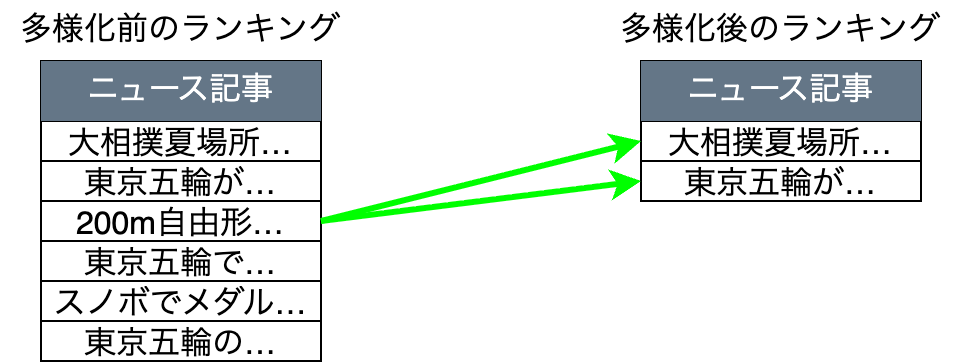

The diagram above was exported from draw.io. Its source (the exported page's mxGraphModel, read from the mxfile embedded in the PNG):
<mxGraphModel dx="307" dy="917" grid="1" gridSize="10" guides="1" tooltips="1" connect="1" arrows="1" fold="1" page="1" pageScale="1" pageWidth="827" pageHeight="1169" math="0" shadow="0">
  <root>
    <mxCell id="0" />
    <mxCell id="1" parent="0" />
    <mxCell id="2" value="" style="shape=table;startSize=0;container=1;collapsible=0;childLayout=tableLayout;fontSize=16;" parent="1" vertex="1">
      <mxGeometry x="40" y="90" width="140" height="150" as="geometry" />
    </mxCell>
    <mxCell id="19" style="shape=tableRow;horizontal=0;startSize=0;swimlaneHead=0;swimlaneBody=0;strokeColor=inherit;top=0;left=0;bottom=0;right=0;collapsible=0;dropTarget=0;fillColor=none;points=[[0,0.5],[1,0.5]];portConstraint=eastwest;fontSize=16;" parent="2" vertex="1">
      <mxGeometry width="140" height="30" as="geometry" />
    </mxCell>
    <mxCell id="20" value="ニュース記事" style="shape=partialRectangle;html=1;whiteSpace=wrap;connectable=0;strokeColor=#314354;overflow=hidden;fillColor=#647687;top=0;left=0;bottom=0;right=0;pointerEvents=1;fontSize=16;fontColor=#ffffff;" parent="19" vertex="1">
      <mxGeometry width="140" height="30" as="geometry">
        <mxRectangle width="140" height="30" as="alternateBounds" />
      </mxGeometry>
    </mxCell>
    <mxCell id="15" style="shape=tableRow;horizontal=0;startSize=0;swimlaneHead=0;swimlaneBody=0;strokeColor=inherit;top=0;left=0;bottom=0;right=0;collapsible=0;dropTarget=0;fillColor=none;points=[[0,0.5],[1,0.5]];portConstraint=eastwest;fontSize=16;" parent="2" vertex="1">
      <mxGeometry y="30" width="140" height="20" as="geometry" />
    </mxCell>
    <mxCell id="16" value="大相撲夏場所…" style="shape=partialRectangle;html=1;whiteSpace=wrap;connectable=0;strokeColor=inherit;overflow=hidden;fillColor=none;top=0;left=0;bottom=0;right=0;pointerEvents=1;fontSize=16;" parent="15" vertex="1">
      <mxGeometry width="140" height="20" as="geometry">
        <mxRectangle width="140" height="20" as="alternateBounds" />
      </mxGeometry>
    </mxCell>
    <mxCell id="3" value="" style="shape=tableRow;horizontal=0;startSize=0;swimlaneHead=0;swimlaneBody=0;strokeColor=inherit;top=0;left=0;bottom=0;right=0;collapsible=0;dropTarget=0;fillColor=none;points=[[0,0.5],[1,0.5]];portConstraint=eastwest;fontSize=16;" parent="2" vertex="1">
      <mxGeometry y="50" width="140" height="20" as="geometry" />
    </mxCell>
    <mxCell id="4" value="東京五輪が…" style="shape=partialRectangle;html=1;whiteSpace=wrap;connectable=0;strokeColor=inherit;overflow=hidden;fillColor=none;top=0;left=0;bottom=0;right=0;pointerEvents=1;fontSize=16;" parent="3" vertex="1">
      <mxGeometry width="140" height="20" as="geometry">
        <mxRectangle width="140" height="20" as="alternateBounds" />
      </mxGeometry>
    </mxCell>
    <mxCell id="7" value="" style="shape=tableRow;horizontal=0;startSize=0;swimlaneHead=0;swimlaneBody=0;strokeColor=inherit;top=0;left=0;bottom=0;right=0;collapsible=0;dropTarget=0;fillColor=none;points=[[0,0.5],[1,0.5]];portConstraint=eastwest;fontSize=16;" parent="2" vertex="1">
      <mxGeometry y="70" width="140" height="20" as="geometry" />
    </mxCell>
    <mxCell id="8" value="200m自由形…" style="shape=partialRectangle;html=1;whiteSpace=wrap;connectable=0;strokeColor=inherit;overflow=hidden;fillColor=none;top=0;left=0;bottom=0;right=0;pointerEvents=1;fontSize=16;" parent="7" vertex="1">
      <mxGeometry width="140" height="20" as="geometry">
        <mxRectangle width="140" height="20" as="alternateBounds" />
      </mxGeometry>
    </mxCell>
    <mxCell id="17" style="shape=tableRow;horizontal=0;startSize=0;swimlaneHead=0;swimlaneBody=0;strokeColor=inherit;top=0;left=0;bottom=0;right=0;collapsible=0;dropTarget=0;fillColor=none;points=[[0,0.5],[1,0.5]];portConstraint=eastwest;fontSize=16;" parent="2" vertex="1">
      <mxGeometry y="90" width="140" height="20" as="geometry" />
    </mxCell>
    <mxCell id="18" value="東京五輪で…" style="shape=partialRectangle;html=1;whiteSpace=wrap;connectable=0;strokeColor=inherit;overflow=hidden;fillColor=none;top=0;left=0;bottom=0;right=0;pointerEvents=1;fontSize=16;" parent="17" vertex="1">
      <mxGeometry width="140" height="20" as="geometry">
        <mxRectangle width="140" height="20" as="alternateBounds" />
      </mxGeometry>
    </mxCell>
    <mxCell id="21" style="shape=tableRow;horizontal=0;startSize=0;swimlaneHead=0;swimlaneBody=0;strokeColor=inherit;top=0;left=0;bottom=0;right=0;collapsible=0;dropTarget=0;fillColor=none;points=[[0,0.5],[1,0.5]];portConstraint=eastwest;fontSize=16;" parent="2" vertex="1">
      <mxGeometry y="110" width="140" height="20" as="geometry" />
    </mxCell>
    <mxCell id="22" value="スノボでメダル…" style="shape=partialRectangle;html=1;whiteSpace=wrap;connectable=0;strokeColor=inherit;overflow=hidden;fillColor=none;top=0;left=0;bottom=0;right=0;pointerEvents=1;fontSize=16;" parent="21" vertex="1">
      <mxGeometry width="140" height="20" as="geometry">
        <mxRectangle width="140" height="20" as="alternateBounds" />
      </mxGeometry>
    </mxCell>
    <mxCell id="23" style="shape=tableRow;horizontal=0;startSize=0;swimlaneHead=0;swimlaneBody=0;strokeColor=inherit;top=0;left=0;bottom=0;right=0;collapsible=0;dropTarget=0;fillColor=none;points=[[0,0.5],[1,0.5]];portConstraint=eastwest;fontSize=16;" parent="2" vertex="1">
      <mxGeometry y="130" width="140" height="20" as="geometry" />
    </mxCell>
    <mxCell id="24" value="東京五輪の…" style="shape=partialRectangle;html=1;whiteSpace=wrap;connectable=0;strokeColor=inherit;overflow=hidden;fillColor=none;top=0;left=0;bottom=0;right=0;pointerEvents=1;fontSize=16;" parent="23" vertex="1">
      <mxGeometry width="140" height="20" as="geometry">
        <mxRectangle width="140" height="20" as="alternateBounds" />
      </mxGeometry>
    </mxCell>
    <mxCell id="26" value="多様化前のランキング" style="text;html=1;align=center;verticalAlign=middle;whiteSpace=wrap;rounded=0;fontSize=16;" parent="1" vertex="1">
      <mxGeometry x="20" y="60" width="180" height="30" as="geometry" />
    </mxCell>
    <mxCell id="27" value="" style="shape=table;startSize=0;container=1;collapsible=0;childLayout=tableLayout;fontSize=16;" parent="1" vertex="1">
      <mxGeometry x="340" y="90" width="140" height="70" as="geometry" />
    </mxCell>
    <mxCell id="28" style="shape=tableRow;horizontal=0;startSize=0;swimlaneHead=0;swimlaneBody=0;strokeColor=inherit;top=0;left=0;bottom=0;right=0;collapsible=0;dropTarget=0;fillColor=none;points=[[0,0.5],[1,0.5]];portConstraint=eastwest;fontSize=16;" parent="27" vertex="1">
      <mxGeometry width="140" height="30" as="geometry" />
    </mxCell>
    <mxCell id="29" value="ニュース記事" style="shape=partialRectangle;html=1;whiteSpace=wrap;connectable=0;strokeColor=#314354;overflow=hidden;fillColor=#647687;top=0;left=0;bottom=0;right=0;pointerEvents=1;fontSize=16;fontColor=#ffffff;" parent="28" vertex="1">
      <mxGeometry width="140" height="30" as="geometry">
        <mxRectangle width="140" height="30" as="alternateBounds" />
      </mxGeometry>
    </mxCell>
    <mxCell id="30" style="shape=tableRow;horizontal=0;startSize=0;swimlaneHead=0;swimlaneBody=0;strokeColor=inherit;top=0;left=0;bottom=0;right=0;collapsible=0;dropTarget=0;fillColor=none;points=[[0,0.5],[1,0.5]];portConstraint=eastwest;fontSize=16;" parent="27" vertex="1">
      <mxGeometry y="30" width="140" height="20" as="geometry" />
    </mxCell>
    <mxCell id="31" value="大相撲夏場所…" style="shape=partialRectangle;html=1;whiteSpace=wrap;connectable=0;strokeColor=inherit;overflow=hidden;fillColor=none;top=0;left=0;bottom=0;right=0;pointerEvents=1;fontSize=16;" parent="30" vertex="1">
      <mxGeometry width="140" height="20" as="geometry">
        <mxRectangle width="140" height="20" as="alternateBounds" />
      </mxGeometry>
    </mxCell>
    <mxCell id="32" value="" style="shape=tableRow;horizontal=0;startSize=0;swimlaneHead=0;swimlaneBody=0;strokeColor=inherit;top=0;left=0;bottom=0;right=0;collapsible=0;dropTarget=0;fillColor=none;points=[[0,0.5],[1,0.5]];portConstraint=eastwest;fontSize=16;" parent="27" vertex="1">
      <mxGeometry y="50" width="140" height="20" as="geometry" />
    </mxCell>
    <mxCell id="33" value="東京五輪が…" style="shape=partialRectangle;html=1;whiteSpace=wrap;connectable=0;strokeColor=inherit;overflow=hidden;fillColor=none;top=0;left=0;bottom=0;right=0;pointerEvents=1;fontSize=16;" parent="32" vertex="1">
      <mxGeometry width="140" height="20" as="geometry">
        <mxRectangle width="140" height="20" as="alternateBounds" />
      </mxGeometry>
    </mxCell>
    <mxCell id="42" value="多様化後のランキング" style="text;html=1;align=center;verticalAlign=middle;whiteSpace=wrap;rounded=0;fontSize=16;" parent="1" vertex="1">
      <mxGeometry x="320" y="60" width="180" height="30" as="geometry" />
    </mxCell>
    <mxCell id="44" style="edgeStyle=none;html=1;exitX=1;exitY=0.5;exitDx=0;exitDy=0;entryX=0;entryY=0.5;entryDx=0;entryDy=0;strokeWidth=3;fillColor=#60a917;strokeColor=#00FF00;" parent="1" source="7" target="30" edge="1">
      <mxGeometry relative="1" as="geometry" />
    </mxCell>
    <mxCell id="45" style="edgeStyle=none;html=1;exitX=1;exitY=0.5;exitDx=0;exitDy=0;entryX=0;entryY=0.5;entryDx=0;entryDy=0;strokeWidth=3;fillColor=#60a917;strokeColor=#00FF00;" parent="1" source="7" target="32" edge="1">
      <mxGeometry relative="1" as="geometry" />
    </mxCell>
    <mxCell id="46" style="edgeStyle=none;html=1;exitX=1;exitY=0.5;exitDx=0;exitDy=0;entryX=0;entryY=0.5;entryDx=0;entryDy=0;strokeWidth=3;fillColor=#60a917;strokeColor=#00FF00;" parent="1" source="23" edge="1">
      <mxGeometry relative="1" as="geometry" />
    </mxCell>
  </root>
</mxGraphModel>